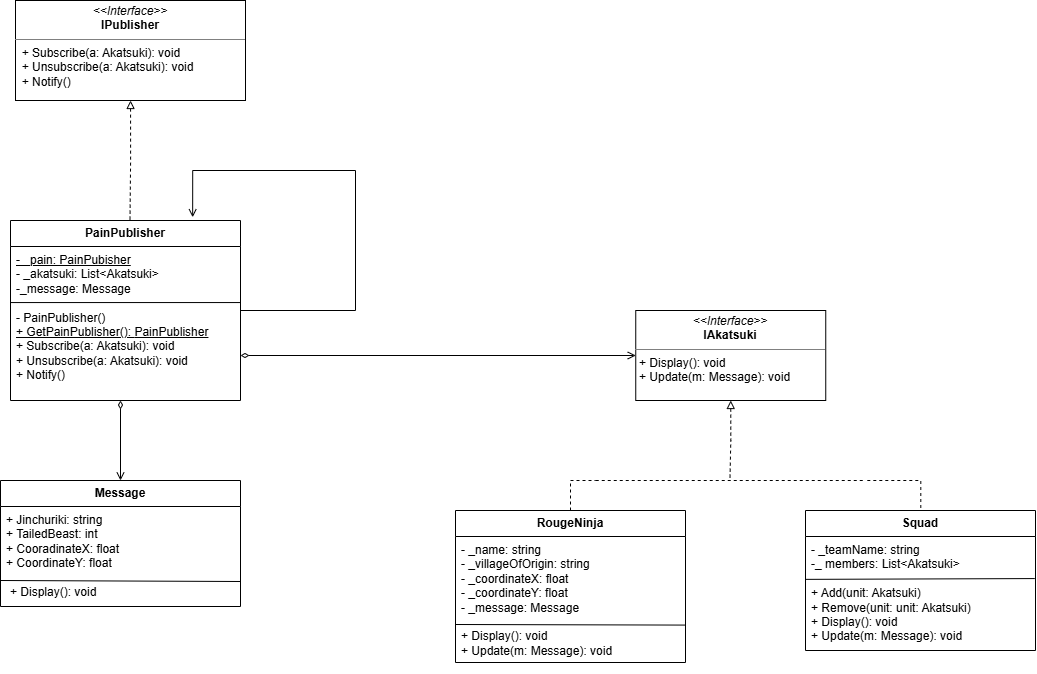

The diagram above was exported from draw.io. Its source (the exported page's mxGraphModel, read from the mxfile embedded in the PNG):
<mxGraphModel dx="1468" dy="1026" grid="1" gridSize="10" guides="1" tooltips="1" connect="1" arrows="1" fold="1" page="1" pageScale="1" pageWidth="850" pageHeight="1100" background="light-dark(#FFFFFF,#FFFFFF)" math="0" shadow="0">
  <root>
    <mxCell id="0" />
    <mxCell id="1" parent="0" />
    <mxCell id="uvhP_2AHeyqOg-Xs2S5O-2" edge="1" parent="1" source="uvhP_2AHeyqOg-Xs2S5O-3" style="edgeStyle=orthogonalEdgeStyle;rounded=0;orthogonalLoop=1;jettySize=auto;html=1;endArrow=none;endFill=0;dashed=1;strokeColor=light-dark(#000000,#000000);exitX=0.46;exitY=0;exitDx=0;exitDy=0;exitPerimeter=0;">
      <mxGeometry relative="1" as="geometry">
        <Array as="points">
          <mxPoint x="1170.25" y="680" />
        </Array>
        <mxPoint x="1170.25" y="770" as="sourcePoint" />
        <mxPoint x="1115.25" y="680" as="targetPoint" />
      </mxGeometry>
    </mxCell>
    <mxCell id="uvhP_2AHeyqOg-Xs2S5O-3" parent="1" style="swimlane;fontStyle=0;childLayout=stackLayout;horizontal=1;startSize=26;fillColor=none;horizontalStack=0;resizeParent=1;resizeParentMax=0;resizeLast=0;collapsible=1;marginBottom=0;whiteSpace=wrap;html=1;strokeColor=light-dark(#000000,#000000);fontColor=#000000;" value="&lt;font&gt;&lt;b style=&quot;color: light-dark(rgb(0, 0, 0), rgb(0, 0, 0));&quot;&gt;Squad&lt;/b&gt;&lt;/font&gt;" vertex="1">
      <mxGeometry height="140" width="230" x="1055" y="710" as="geometry" />
    </mxCell>
    <mxCell id="uvhP_2AHeyqOg-Xs2S5O-4" edge="1" parent="uvhP_2AHeyqOg-Xs2S5O-3" source="uvhP_2AHeyqOg-Xs2S5O-5" style="endArrow=none;html=1;rounded=0;exitX=0.002;exitY=0.376;exitDx=0;exitDy=0;entryX=0.997;entryY=0.369;entryDx=0;entryDy=0;entryPerimeter=0;strokeColor=light-dark(#000000,#000000);exitPerimeter=0;" target="uvhP_2AHeyqOg-Xs2S5O-5" value="">
      <mxGeometry height="50" relative="1" width="50" as="geometry">
        <mxPoint x="-11" y="82.49799999999993" as="sourcePoint" />
        <mxPoint x="240" y="83.29599999999994" as="targetPoint" />
      </mxGeometry>
    </mxCell>
    <mxCell id="uvhP_2AHeyqOg-Xs2S5O-5" parent="uvhP_2AHeyqOg-Xs2S5O-3" style="text;html=1;whiteSpace=wrap;strokeColor=none;fillColor=none;align=left;verticalAlign=top;rounded=0;fontColor=light-dark(#000000,#000000);spacingLeft=4;" value="&lt;div&gt;- _teamName: string&lt;/div&gt;-_ members: List&amp;lt;Akatsuki&amp;gt;&lt;div&gt;&lt;div&gt;&lt;br&gt;&lt;/div&gt;&lt;div&gt;+ Add(unit: Akatsuki)&lt;/div&gt;&lt;div&gt;+ Remove(unit:&amp;nbsp;&lt;span style=&quot;background-color: transparent;&quot;&gt;unit: Akatsuki&lt;/span&gt;&lt;span style=&quot;background-color: transparent;&quot;&gt;)&lt;/span&gt;&lt;/div&gt;&lt;div&gt;+ Display(): void&lt;/div&gt;&lt;div&gt;&lt;span style=&quot;background-color: transparent;&quot;&gt;+ Update(m: Message): void&lt;/span&gt;&lt;/div&gt;&lt;/div&gt;&lt;div&gt;&lt;p style=&quot;margin: 0px 0px 0px 4px;&quot;&gt;&lt;br&gt;&lt;/p&gt;&lt;/div&gt;" vertex="1">
      <mxGeometry height="114" width="230" y="26" as="geometry" />
    </mxCell>
    <mxCell id="uvhP_2AHeyqOg-Xs2S5O-6" edge="1" parent="1" source="uvhP_2AHeyqOg-Xs2S5O-7" style="edgeStyle=orthogonalEdgeStyle;rounded=0;orthogonalLoop=1;jettySize=auto;html=1;endArrow=none;endFill=0;startArrow=block;startFill=0;strokeColor=light-dark(#000000,#000000);dashed=1;exitX=0.5;exitY=1;exitDx=0;exitDy=0;">
      <mxGeometry relative="1" as="geometry">
        <Array as="points" />
        <mxPoint x="979.4200000000001" y="620" as="sourcePoint" />
        <mxPoint x="979.45" y="680" as="targetPoint" />
      </mxGeometry>
    </mxCell>
    <mxCell id="uvhP_2AHeyqOg-Xs2S5O-7" parent="1" style="verticalAlign=top;align=left;overflow=fill;html=1;whiteSpace=wrap;strokeColor=light-dark(#000000,#000000);fillColor=light-dark(#FFFFFF,transparent);fontColor=light-dark(#000000,#000000);" value="&lt;p style=&quot;margin:0px;margin-top:4px;text-align:center;&quot;&gt;&lt;i&gt;&amp;lt;&amp;lt;Interface&amp;gt;&amp;gt;&lt;/i&gt;&lt;br&gt;&lt;b&gt;IAkatsuki&lt;/b&gt;&lt;/p&gt;&lt;hr size=&quot;1&quot; style=&quot;border-style:solid;&quot;&gt;&lt;p style=&quot;margin:0px;margin-left:4px;&quot;&gt;+ Display(): void&lt;/p&gt;&lt;p style=&quot;margin:0px;margin-left:4px;&quot;&gt;+ Update(m: Message): void&lt;/p&gt;&lt;p style=&quot;margin:0px;margin-left:4px;&quot;&gt;&lt;br&gt;&lt;/p&gt;" vertex="1">
      <mxGeometry height="90" width="190" x="885.25" y="510" as="geometry" />
    </mxCell>
    <mxCell id="uvhP_2AHeyqOg-Xs2S5O-8" edge="1" parent="1" source="uvhP_2AHeyqOg-Xs2S5O-9" style="edgeStyle=orthogonalEdgeStyle;rounded=0;orthogonalLoop=1;jettySize=auto;html=1;endArrow=none;endFill=0;strokeColor=light-dark(#000000,#000000);dashed=1;exitX=0.5;exitY=0;exitDx=0;exitDy=0;">
      <mxGeometry relative="1" as="geometry">
        <Array as="points">
          <mxPoint x="820.25" y="680" />
        </Array>
        <mxPoint x="845.25" y="680" as="targetPoint" />
      </mxGeometry>
    </mxCell>
    <mxCell id="uvhP_2AHeyqOg-Xs2S5O-9" parent="1" style="swimlane;fontStyle=0;childLayout=stackLayout;horizontal=1;startSize=26;fillColor=none;horizontalStack=0;resizeParent=1;resizeParentMax=0;resizeLast=0;collapsible=1;marginBottom=0;whiteSpace=wrap;html=1;strokeColor=light-dark(#000000,#000000);fontColor=light-dark(#000000,#000000);" value="&lt;b&gt;RougeNinja&lt;/b&gt;" vertex="1">
      <mxGeometry height="152" width="230" x="705" y="710" as="geometry" />
    </mxCell>
    <mxCell id="uvhP_2AHeyqOg-Xs2S5O-11" parent="uvhP_2AHeyqOg-Xs2S5O-9" style="text;html=1;whiteSpace=wrap;strokeColor=none;fillColor=none;align=left;verticalAlign=top;rounded=0;fontColor=light-dark(#000000,#000000);spacingLeft=4;" value="- _name: string&lt;div&gt;&lt;div&gt;- _villageOfOrigin: string&lt;/div&gt;&lt;div&gt;- _coordinateX: float&lt;/div&gt;&lt;div&gt;- _coordinateY: float&lt;/div&gt;&lt;div&gt;- _message: Message&lt;/div&gt;&lt;div&gt;&lt;br&gt;&lt;/div&gt;&lt;div&gt;&lt;span style=&quot;background-color: transparent;&quot;&gt;+ Display(): void&lt;/span&gt;&lt;/div&gt;&lt;div&gt;&lt;span style=&quot;background-color: transparent;&quot;&gt;+ Update(m: Message): void&lt;/span&gt;&lt;/div&gt;&lt;/div&gt;&lt;div&gt;&lt;p style=&quot;margin: 0px 0px 0px 4px;&quot;&gt;&lt;br&gt;&lt;/p&gt;&lt;/div&gt;" vertex="1">
      <mxGeometry height="126" width="230" y="26" as="geometry" />
    </mxCell>
    <mxCell id="uvhP_2AHeyqOg-Xs2S5O-10" edge="1" parent="uvhP_2AHeyqOg-Xs2S5O-9" source="uvhP_2AHeyqOg-Xs2S5O-9" style="endArrow=none;html=1;rounded=0;exitX=0;exitY=0.75;exitDx=0;exitDy=0;entryX=1;entryY=0.703;entryDx=0;entryDy=0;strokeColor=light-dark(#000000,#000000);entryPerimeter=0;" target="uvhP_2AHeyqOg-Xs2S5O-11" value="">
      <mxGeometry height="50" relative="1" width="50" as="geometry">
        <mxPoint y="100.00200000000007" as="sourcePoint" />
        <mxPoint x="210.62999999999988" y="100.00200000000007" as="targetPoint" />
      </mxGeometry>
    </mxCell>
    <mxCell id="uvhP_2AHeyqOg-Xs2S5O-12" edge="1" parent="1" style="endArrow=none;dashed=1;html=1;rounded=0;fontColor=light-dark(#000000,#000000);strokeColor=light-dark(#000000,#000000);" value="">
      <mxGeometry height="50" relative="1" width="50" as="geometry">
        <mxPoint x="845.25" y="680" as="sourcePoint" />
        <mxPoint x="1115.25" y="680" as="targetPoint" />
      </mxGeometry>
    </mxCell>
    <mxCell id="TSKimcx84GZYMiwGE2m2-10" edge="1" parent="1" source="TSKimcx84GZYMiwGE2m2-1" style="edgeStyle=orthogonalEdgeStyle;rounded=0;orthogonalLoop=1;jettySize=auto;html=1;entryX=0;entryY=0.5;entryDx=0;entryDy=0;defaultLabelBackgroundColor=page;exitX=1;exitY=0.75;exitDx=0;exitDy=0;strokeColor=light-dark(#000000,#000000);endArrow=open;endFill=0;startArrow=diamondThin;startFill=0;" target="uvhP_2AHeyqOg-Xs2S5O-7">
      <mxGeometry relative="1" as="geometry" />
    </mxCell>
    <mxCell id="TSKimcx84GZYMiwGE2m2-1" parent="1" style="swimlane;fontStyle=0;childLayout=stackLayout;horizontal=1;startSize=26;fillColor=none;horizontalStack=0;resizeParent=1;resizeParentMax=0;resizeLast=0;collapsible=1;marginBottom=0;whiteSpace=wrap;html=1;strokeColor=light-dark(#000000,#000000);fontColor=light-dark(#000000,#000000);" value="&lt;b&gt;PainPublisher&lt;/b&gt;" vertex="1">
      <mxGeometry height="180" width="230" x="260" y="420" as="geometry" />
    </mxCell>
    <mxCell id="TSKimcx84GZYMiwGE2m2-3" edge="1" parent="TSKimcx84GZYMiwGE2m2-1" source="TSKimcx84GZYMiwGE2m2-2" style="endArrow=none;html=1;rounded=0;strokeColor=light-dark(#000000,#000000);entryX=1;entryY=0.364;entryDx=0;entryDy=0;entryPerimeter=0;exitX=0.001;exitY=0.364;exitDx=0;exitDy=0;exitPerimeter=0;" target="TSKimcx84GZYMiwGE2m2-2" value="">
      <mxGeometry height="50" relative="1" width="50" as="geometry">
        <mxPoint x="2.5" y="80" as="sourcePoint" />
        <mxPoint x="357.5" y="80" as="targetPoint" />
      </mxGeometry>
    </mxCell>
    <mxCell id="TSKimcx84GZYMiwGE2m2-2" parent="TSKimcx84GZYMiwGE2m2-1" style="text;html=1;whiteSpace=wrap;strokeColor=none;fillColor=none;align=left;verticalAlign=top;rounded=0;fontColor=light-dark(#000000,#000000);spacingLeft=4;" value="&lt;div&gt;&lt;u&gt;- _pain: PainPubisher&lt;/u&gt;&lt;/div&gt;- _akatsuki: List&amp;lt;Akatsuki&amp;gt;&lt;br&gt;&lt;div&gt;-_message: Message&lt;/div&gt;&lt;div&gt;&lt;br&gt;&lt;/div&gt;&lt;div&gt;- PainPublisher()&lt;/div&gt;&lt;div&gt;&lt;u&gt;+ GetPainPublisher():&amp;nbsp;&lt;span style=&quot;background-color: transparent;&quot;&gt;PainPublisher&lt;/span&gt;&lt;/u&gt;&lt;/div&gt;&lt;div&gt;+ Subscribe(a: Akatsuki): void&lt;/div&gt;&lt;div&gt;+ Unsubscribe(&lt;span style=&quot;background-color: transparent;&quot;&gt;a: Akatsuki&lt;/span&gt;&lt;span style=&quot;background-color: transparent;&quot;&gt;): void&lt;/span&gt;&lt;/div&gt;&lt;div&gt;&lt;span style=&quot;background-color: transparent;&quot;&gt;+ Notify()&lt;/span&gt;&lt;/div&gt;" vertex="1">
      <mxGeometry height="154" width="230" y="26" as="geometry" />
    </mxCell>
    <mxCell id="TSKimcx84GZYMiwGE2m2-4" parent="1" style="verticalAlign=top;align=left;overflow=fill;html=1;whiteSpace=wrap;strokeColor=light-dark(#000000,#000000);fillColor=light-dark(#FFFFFF,transparent);fontColor=light-dark(#000000,#000000);spacing=5;" value="&lt;p style=&quot;margin:0px;margin-top:4px;text-align:center;&quot;&gt;&lt;i&gt;&amp;lt;&amp;lt;Interface&amp;gt;&amp;gt;&lt;/i&gt;&lt;br&gt;&lt;b&gt;IPublisher&lt;/b&gt;&lt;/p&gt;&lt;hr size=&quot;1&quot; style=&quot;border-style:solid;&quot;&gt;&lt;div&gt;&amp;nbsp; + Subscribe(a: Akatsuki): void&lt;/div&gt;&lt;div&gt;&amp;nbsp; + Unsubscribe(&lt;span style=&quot;background-color: transparent;&quot;&gt;a: Akatsuki&lt;/span&gt;&lt;span style=&quot;background-color: transparent;&quot;&gt;): void&lt;/span&gt;&lt;/div&gt;&lt;div&gt;&lt;span style=&quot;background-color: transparent;&quot;&gt;&amp;nbsp; + Notify()&lt;/span&gt;&lt;/div&gt;&lt;p style=&quot;margin:0px;margin-left:4px;&quot;&gt;&lt;br&gt;&lt;/p&gt;" vertex="1">
      <mxGeometry height="100" width="230" x="265" y="200" as="geometry" />
    </mxCell>
    <mxCell id="TSKimcx84GZYMiwGE2m2-8" edge="1" parent="1" source="TSKimcx84GZYMiwGE2m2-1" style="edgeStyle=orthogonalEdgeStyle;rounded=0;orthogonalLoop=1;jettySize=auto;html=1;innerLoopWaypoints=1;entryX=0.792;entryY=-0.018;entryDx=0;entryDy=0;entryPerimeter=0;defaultLabelBackgroundColor=page;exitX=1;exitY=0.5;exitDx=0;exitDy=0;strokeColor=light-dark(#000000,#000000);endArrow=open;endFill=0;" target="TSKimcx84GZYMiwGE2m2-1">
      <mxGeometry relative="1" x="-0.7116" as="geometry">
        <Array as="points">
          <mxPoint x="605" y="510" />
          <mxPoint x="605" y="370" />
          <mxPoint x="442.20000000000005" y="370" />
        </Array>
      </mxGeometry>
    </mxCell>
    <mxCell id="TSKimcx84GZYMiwGE2m2-9" edge="1" parent="1" style="edgeStyle=orthogonalEdgeStyle;rounded=0;orthogonalLoop=1;jettySize=auto;html=1;endArrow=none;endFill=0;startArrow=block;startFill=0;strokeColor=light-dark(#000000,#000000);dashed=1;exitX=0.5;exitY=1;exitDx=0;exitDy=0;">
      <mxGeometry relative="1" as="geometry">
        <Array as="points" />
        <mxPoint x="380.04999999999995" y="300" as="sourcePoint" />
        <mxPoint x="379.5" y="420" as="targetPoint" />
      </mxGeometry>
    </mxCell>
    <mxCell id="TSKimcx84GZYMiwGE2m2-11" parent="1" style="swimlane;fontStyle=0;childLayout=stackLayout;horizontal=1;startSize=26;fillColor=none;horizontalStack=0;resizeParent=1;resizeParentMax=0;resizeLast=0;collapsible=1;marginBottom=0;whiteSpace=wrap;html=1;strokeColor=light-dark(#000000,#000000);fontColor=light-dark(#000000,#000000);" value="&lt;b&gt;Message&lt;/b&gt;" vertex="1">
      <mxGeometry height="126" width="240" x="250" y="680" as="geometry" />
    </mxCell>
    <mxCell id="TSKimcx84GZYMiwGE2m2-12" parent="TSKimcx84GZYMiwGE2m2-11" style="text;html=1;whiteSpace=wrap;strokeColor=none;fillColor=none;align=left;verticalAlign=top;rounded=0;fontColor=light-dark(#000000,#000000);spacingLeft=4;" value="+ Jinchuriki: string&lt;div&gt;+ TailedBeast: int&lt;/div&gt;&lt;div&gt;+ CooradinateX: float&lt;/div&gt;&lt;div&gt;+ CoordinateY: float&lt;br&gt;&lt;div&gt;&lt;p style=&quot;margin: 0px 0px 0px 4px;&quot;&gt;&lt;span style=&quot;background-color: transparent;&quot;&gt;&lt;br&gt;&lt;/span&gt;&lt;/p&gt;&lt;p style=&quot;margin: 0px 0px 0px 4px;&quot;&gt;&lt;span style=&quot;background-color: transparent;&quot;&gt;+ Display(): void&lt;/span&gt;&lt;/p&gt;&lt;/div&gt;&lt;/div&gt;" vertex="1">
      <mxGeometry height="100" width="240" y="26" as="geometry" />
    </mxCell>
    <mxCell id="TSKimcx84GZYMiwGE2m2-13" edge="1" parent="TSKimcx84GZYMiwGE2m2-11" style="endArrow=none;html=1;rounded=0;exitX=0;exitY=0.238;exitDx=0;exitDy=0;strokeColor=light-dark(#000000,#000000);exitPerimeter=0;entryX=1;entryY=0.75;entryDx=0;entryDy=0;" target="TSKimcx84GZYMiwGE2m2-12" value="">
      <mxGeometry height="50" relative="1" width="50" as="geometry">
        <mxPoint y="100.00200000000007" as="sourcePoint" />
        <mxPoint x="229.53999999999996" y="100" as="targetPoint" />
      </mxGeometry>
    </mxCell>
    <mxCell id="TSKimcx84GZYMiwGE2m2-14" edge="1" parent="1" style="edgeStyle=orthogonalEdgeStyle;rounded=0;orthogonalLoop=1;jettySize=auto;html=1;entryX=0.5;entryY=0;entryDx=0;entryDy=0;defaultLabelBackgroundColor=page;strokeColor=light-dark(#000000,#000000);endArrow=open;endFill=0;startArrow=diamondThin;startFill=0;" target="TSKimcx84GZYMiwGE2m2-11">
      <mxGeometry relative="1" as="geometry">
        <mxPoint x="370" y="600" as="sourcePoint" />
        <mxPoint x="1015" y="640" as="targetPoint" />
      </mxGeometry>
    </mxCell>
  </root>
</mxGraphModel>